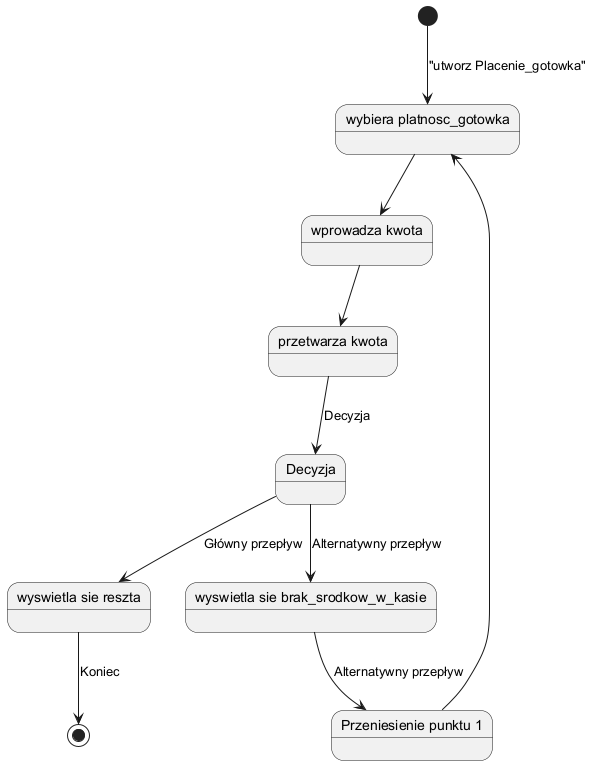

The diagram above was rendered by PlantUML. Its source (embedded in the PNG):
@startuml
[*] --> S2 : "utworz Placenie_gotowka" 
state "wybiera platnosc_gotowka" as S2
state "wprowadza kwota" as S3
S2 --> S3
state "przetwarza kwota" as S4
S3 --> S4
state "wyswietla sie reszta" as S5
state "Decyzja" as D5
S4 --> D5 : Decyzja
state "wyswietla sie brak_srodkow_w_kasie" as A6
D5 --> A6 : Alternatywny przepływ
state "Przeniesienie punktu 1" as A7
A6 --> A7 : Alternatywny przepływ
A7 --> S2
D5 --> S5 : Główny przepływ
S5 --> [*] : Koniec
@enduml